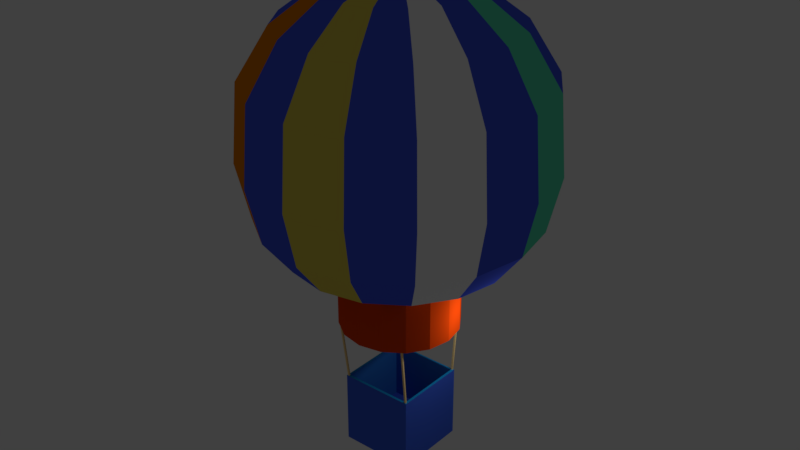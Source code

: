 # Source: AirBallonsEddie.blend  (saved by Blender 2.79.0; exported with 4.5.12 LTS)
import bpy
from mathutils import Matrix  # noqa: F401  (used for matrix-valued properties, if any)

bpy.ops.wm.read_factory_settings(use_empty=True)
scene = bpy.context.scene
scene.name = 'Scene'

# ---- collections
col_collection_1 = bpy.data.collections.new('Collection 1'); scene.collection.children.link(col_collection_1)

# ---- materials (node trees are filled in below, after node groups)
mat_main = bpy.data.materials.new('Main')
mat_main.alpha_threshold = 0.0
mat_main.use_transparent_shadow = False
mat_main.roughness = 0.5
mat_boxcolor = bpy.data.materials.new('BoxColor')
mat_boxcolor.alpha_threshold = 0.0
mat_boxcolor.use_transparent_shadow = False
mat_boxcolor.diffuse_color = (0.05831, 0.1375, 0.7613, 1.0)
mat_boxcolor.roughness = 0.5
mat_boxbottom = bpy.data.materials.new('BoxBottom')
mat_boxbottom.alpha_threshold = 0.0
mat_boxbottom.use_transparent_shadow = False
mat_boxbottom.diffuse_color = (0.0, 0.0, 0.0, 1.0)
mat_boxbottom.roughness = 0.5
mat_boxinside = bpy.data.materials.new('BoxInside')
mat_boxinside.alpha_threshold = 0.0
mat_boxinside.use_transparent_shadow = False
mat_boxinside.diffuse_color = (0.03165, 0.1942, 0.6383, 1.0)
mat_boxinside.roughness = 0.5
mat_boxborder = bpy.data.materials.new('BoxBorder')
mat_boxborder.alpha_threshold = 0.0
mat_boxborder.use_transparent_shadow = False
mat_boxborder.diffuse_color = (0.01237, 0.3458, 0.8, 1.0)
mat_boxborder.roughness = 0.5
mat_cuerda_001 = bpy.data.materials.new('Cuerda.001')
mat_cuerda_001.alpha_threshold = 0.0
mat_cuerda_001.use_transparent_shadow = False
mat_cuerda_001.diffuse_color = (1.0, 0.71, 0.3, 1.0)
mat_cuerda_001.roughness = 0.5
mat_main_002 = bpy.data.materials.new('Main.002')
mat_main_002.alpha_threshold = 0.0
mat_main_002.use_transparent_shadow = False
mat_main_002.roughness = 0.5
mat_blue = bpy.data.materials.new('Blue')
mat_blue.alpha_threshold = 0.0
mat_blue.use_transparent_shadow = False
mat_blue.diffuse_color = (0.07068, 0.1154, 0.8, 1.0)
mat_blue.roughness = 0.5
mat_red = bpy.data.materials.new('Red')
mat_red.alpha_threshold = 0.0
mat_red.use_transparent_shadow = False
mat_red.diffuse_color = (0.8, 0.06016, 0.002956, 1.0)
mat_red.roughness = 0.5
mat_yellow = bpy.data.materials.new('Yellow')
mat_yellow.alpha_threshold = 0.0
mat_yellow.use_transparent_shadow = False
mat_yellow.diffuse_color = (0.8, 0.6631, 0.1036, 1.0)
mat_yellow.roughness = 0.5
mat_orange = bpy.data.materials.new('Orange')
mat_orange.alpha_threshold = 0.0
mat_orange.use_transparent_shadow = False
mat_orange.diffuse_color = (0.8, 0.2253, 0.0, 1.0)
mat_orange.roughness = 0.5
mat_green = bpy.data.materials.new('Green')
mat_green.alpha_threshold = 0.0
mat_green.use_transparent_shadow = False
mat_green.diffuse_color = (0.02791, 0.8, 0.02076, 1.0)
mat_green.roughness = 0.5
mat_pink = bpy.data.materials.new('Pink')
mat_pink.alpha_threshold = 0.0
mat_pink.use_transparent_shadow = False
mat_pink.diffuse_color = (0.8, 0.03283, 0.1585, 1.0)
mat_pink.roughness = 0.5
mat_blue_sky = bpy.data.materials.new('Blue Sky')
mat_blue_sky.alpha_threshold = 0.0
mat_blue_sky.use_transparent_shadow = False
mat_blue_sky.diffuse_color = (0.0, 0.3839, 0.8, 1.0)
mat_blue_sky.roughness = 0.5
mat_purple = bpy.data.materials.new('Purple')
mat_purple.alpha_threshold = 0.0
mat_purple.use_transparent_shadow = False
mat_purple.diffuse_color = (0.1298, 0.0, 0.8, 1.0)
mat_purple.roughness = 0.5
mat_blue_cyan = bpy.data.materials.new('Blue Cyan')
mat_blue_cyan.alpha_threshold = 0.0
mat_blue_cyan.use_transparent_shadow = False
mat_blue_cyan.diffuse_color = (0.1185, 0.8, 0.4914, 1.0)
mat_blue_cyan.roughness = 0.5
mat_white = bpy.data.materials.new('White')
mat_white.alpha_threshold = 0.0
mat_white.use_transparent_shadow = False
mat_white.diffuse_color = (1.0, 1.0, 1.0, 1.0)
mat_white.roughness = 0.5
mat_black = bpy.data.materials.new('Black')
mat_black.alpha_threshold = 0.0
mat_black.use_transparent_shadow = False
mat_black.diffuse_color = (0.0, 0.0, 0.0, 1.0)
mat_black.roughness = 0.5
mat_cuerda_004 = bpy.data.materials.new('Cuerda.004')
mat_cuerda_004.alpha_threshold = 0.0
mat_cuerda_004.use_transparent_shadow = False
mat_cuerda_004.diffuse_color = (1.0, 0.71, 0.3, 1.0)
mat_cuerda_004.roughness = 0.5
mat_cuerda_003 = bpy.data.materials.new('Cuerda.003')
mat_cuerda_003.alpha_threshold = 0.0
mat_cuerda_003.use_transparent_shadow = False
mat_cuerda_003.diffuse_color = (1.0, 0.71, 0.3, 1.0)
mat_cuerda_003.roughness = 0.5
mat_cuerda_002 = bpy.data.materials.new('Cuerda.002')
mat_cuerda_002.alpha_threshold = 0.0
mat_cuerda_002.use_transparent_shadow = False
mat_cuerda_002.diffuse_color = (1.0, 0.7102, 0.2996, 1.0)
mat_cuerda_002.roughness = 0.5

# ---- material node trees

# ---- world
world_world = bpy.data.worlds.new('World'); scene.world = world_world
world_world.color = (0.05088, 0.05088, 0.05088)
world_world.use_sun_shadow = False
world_world.sun_shadow_jitter_overblur = 0.0
world_world.cycles.sampling_method = 'MANUAL'

# ---- lights
light_lamp = bpy.data.lights.new('Lamp', 'POINT')
light_lamp.transmission_factor = 0.0
light_lamp.cutoff_distance = 30.0
light_lamp.energy = 100.0
light_lamp.shadow_buffer_clip_start = 1.001
light_lamp.shadow_soft_size = 0.1
light_lamp.shadow_maximum_resolution = 0.006
light_lamp.use_absolute_resolution = True

# ---- meshes
me_cube_003 = bpy.data.meshes.new('Cube.003')
me_cube_003.from_pydata([(-1.0, -1.0, -1.286), (-1.0, -1.0, 0.7138), (-1.0, 1.0, -1.286), (-1.0, 1.0, 0.7138), (1.0, -1.0, -1.286), (1.0, -1.0, 0.7138), (1.0, 1.0, -1.286), (1.0, 1.0, 0.7138), (-0.941, -0.941, 0.7245), (-0.941, 0.941, 0.7245), (0.941, 0.941, 0.7245), (0.941, -0.941, 0.7245), (-0.941, -0.941, 0.7245), (-0.941, 0.941, 0.7245), (0.941, 0.941, 0.7245), (0.941, -0.941, 0.7245), (-0.941, -0.941, -0.8765), (-0.941, 0.941, -0.8765), (0.941, 0.941, -0.8765), (0.941, -0.941, -0.8765)], [], [(1, 2, 0), (3, 6, 2), (7, 4, 6), (5, 0, 4), (6, 0, 2), (7, 11, 5), (8, 15, 12), (1, 9, 3), (1, 11, 8), (3, 10, 7), (14, 19, 15), (10, 13, 14), (11, 14, 15), (9, 12, 13), (17, 19, 18), (12, 17, 13), (15, 16, 12), (13, 18, 14), (1, 3, 2), (3, 7, 6), (7, 5, 4), (5, 1, 0), (6, 4, 0), (7, 10, 11), (8, 11, 15), (1, 8, 9), (1, 5, 11), (3, 9, 10), (14, 18, 19), (10, 9, 13), (11, 10, 14), (9, 8, 12), (17, 16, 19), (12, 16, 17), (15, 19, 16), (13, 17, 18)])
me_cube_003.polygons.foreach_set('material_index', [1, 1, 1, 1, 2, 4, 0, 4, 4, 4, 3, 0, 0, 0, 1, 3, 3, 3, 1, 1, 1, 1, 2, 4, 0, 4, 4, 4, 3, 0, 0, 0, 1, 3, 3, 3])
me_cube_003.materials.append(mat_main)
me_cube_003.materials.append(mat_boxcolor)
me_cube_003.materials.append(mat_boxbottom)
me_cube_003.materials.append(mat_boxinside)
me_cube_003.materials.append(mat_boxborder)
me_cube_003.materials.append(None)
me_cube_003.use_remesh_preserve_volume = False
me_cube_003.use_remesh_preserve_attributes = False
me_cube_003.use_mirror_vertex_groups = False
me_cube_003.update()
me_cube_001 = bpy.data.meshes.new('Cube.001')
me_cube_001.from_pydata([(-1.0, -1.0, -1.0), (-1.0, -1.0, 1.0), (-1.0, 1.0, -1.0), (-1.0, 1.0, 1.0), (1.0, -1.0, -1.0), (1.0, -1.0, 1.0), (1.0, 1.0, -1.0), (1.0, 1.0, 1.0)], [], [(1, 2, 0), (3, 6, 2), (7, 4, 6), (5, 0, 4), (6, 0, 2), (3, 5, 7), (1, 3, 2), (3, 7, 6), (7, 5, 4), (5, 1, 0), (6, 4, 0), (3, 1, 5)])
me_cube_001.materials.append(mat_cuerda_001)
me_cube_001.use_remesh_preserve_volume = False
me_cube_001.use_remesh_preserve_attributes = False
me_cube_001.use_mirror_vertex_groups = False
me_cube_001.update()
me_cylinder_002 = bpy.data.meshes.new('Cylinder.002')
me_cylinder_002.from_pydata([(0.3695, 0.892, -4.307), (2.861e-06, 1.0, -6.154), (2.861e-06, 1.0, -4.154), (0.3827, 0.9239, -6.154), (0.3827, 0.9239, -4.154), (0.7071, 0.7071, -6.154), (0.7071, 0.7071, -4.154), (0.9239, 0.3827, -6.154), (0.9239, 0.3827, -4.154), (1.0, -4.768e-07, -6.154), (1.0, -4.768e-07, -4.154), (0.9239, -0.3827, -6.154), (0.9239, -0.3827, -4.154), (0.7071, -0.7071, -6.154), (0.7071, -0.7071, -4.154), (0.3827, -0.9239, -6.154), (0.3827, -0.9239, -4.154), (2.98e-06, -1.0, -6.154), (2.98e-06, -1.0, -4.154), (-0.3827, -0.9239, -6.154), (-0.3827, -0.9239, -4.154), (-0.7071, -0.7071, -6.154), (-0.7071, -0.7071, -4.154), (-0.9239, -0.3827, -6.154), (-0.9239, -0.3827, -4.154), (-1.0, -4.172e-07, -6.154), (-1.0, -4.172e-07, -4.154), (-0.9239, 0.3827, -6.154), (-0.9239, 0.3827, -4.154), (-0.7071, 0.7071, -6.154), (-0.7071, 0.7071, -4.154), (-0.3827, 0.9239, -6.154), (-0.3827, 0.9239, -4.154), (2.742e-06, -4.172e-07, 6.636), (2.731e-06, 1.817, -3.129), (0.6953, 1.679, -3.129), (1.285, 1.285, -3.129), (1.679, 0.6953, -3.129), (1.817, -4.788e-07, -3.129), (1.679, -0.6953, -3.129), (1.285, -1.285, -3.129), (0.6953, -1.679, -3.129), (2.988e-06, -1.817, -3.129), (-0.6953, -1.679, -3.129), (-1.285, -1.285, -3.129), (-1.679, -0.6953, -3.129), (-1.817, -4.145e-07, -3.129), (-1.679, 0.6953, -3.129), (-1.285, 1.285, -3.129), (-0.6953, 1.679, -3.129), (2.724e-06, 2.279, -1.799), (0.8722, 2.106, -1.799), (1.612, 1.612, -1.799), (2.106, 0.8722, -1.799), (2.279, -4.801e-07, -1.799), (2.106, -0.8722, -1.799), (1.612, -1.612, -1.799), (0.8722, -2.106, -1.799), (3.133e-06, -2.279, -1.799), (-0.8722, -2.106, -1.799), (-1.612, -1.612, -1.799), (-2.106, -0.8722, -1.799), (-2.279, -4.118e-07, -1.799), (-2.106, 0.8722, -1.799), (-1.612, 1.612, -1.799), (-0.8722, 2.106, -1.799), (2.724e-06, 2.495, 0.2678), (0.9546, 2.305, 0.2678), (1.764, 1.764, 0.2678), (2.305, 0.9546, 0.2678), (2.495, -5.484e-07, 0.2678), (2.305, -0.9546, 0.2678), (1.764, -1.764, 0.2678), (0.9546, -2.305, 0.2678), (3.133e-06, -2.495, 0.2678), (-0.9546, -2.305, 0.2678), (-1.764, -1.764, 0.2678), (-2.305, -0.9546, 0.2678), (-2.495, -4.118e-07, 0.2678), (-2.305, 0.9546, 0.2678), (-1.764, 1.764, 0.2678), (-0.9546, 2.305, 0.2678), (2.724e-06, 2.393, 3.136), (0.9157, 2.211, 3.136), (1.692, 1.692, 3.136), (2.211, 0.9157, 3.136), (2.393, -4.801e-07, 3.136), (2.211, -0.9157, 3.136), (1.692, -1.692, 3.136), (0.9157, -2.211, 3.136), (3.133e-06, -2.393, 3.136), (-0.9157, -2.211, 3.136), (-1.692, -1.692, 3.136), (-2.211, -0.9157, 3.136), (-2.393, -4.118e-07, 3.136), (-2.211, 0.9157, 3.136), (-1.692, 1.692, 3.136), (-0.9157, 2.211, 3.136), (2.731e-06, 1.877, 4.998), (0.7184, 1.734, 4.998), (1.327, 1.327, 4.998), (1.734, 0.7184, 4.998), (1.877, -4.788e-07, 4.998), (1.734, -0.7184, 4.998), (1.327, -1.327, 4.998), (0.7184, -1.734, 4.998), (2.988e-06, -1.877, 4.998), (-0.7184, -1.734, 4.998), (-1.327, -1.327, 4.998), (-1.734, -0.7184, 4.998), (-1.877, -4.145e-07, 4.998), (-1.734, 0.7184, 4.998), (-1.327, 1.327, 4.998), (-0.7184, 1.734, 4.998), (2.742e-06, 1.181, 6.164), (0.4518, 1.091, 6.164), (0.8349, 0.8349, 6.164), (1.091, 0.4518, 6.164), (1.181, -4.768e-07, 6.164), (1.091, -0.4518, 6.164), (0.8349, -0.8349, 6.164), (0.4518, -1.091, 6.164), (2.98e-06, -1.181, 6.164), (-0.4518, -1.091, 6.164), (-0.8349, -0.8349, 6.164), (-1.091, -0.4518, 6.164), (-1.181, -4.172e-07, 6.164), (-1.091, 0.4518, 6.164), (-0.8349, 0.8349, 6.164), (-0.4518, 1.091, 6.164), (2.742e-06, 0.3318, 6.636), (0.127, 0.3065, 6.636), (0.2346, 0.2346, 6.636), (0.3065, 0.127, 6.636), (0.3318, -4.172e-07, 6.636), (0.3065, -0.127, 6.636), (0.2346, -0.2346, 6.636), (0.127, -0.3065, 6.636), (2.861e-06, -0.3318, 6.636), (-0.127, -0.3065, 6.636), (-0.2346, -0.2346, 6.636), (-0.3065, -0.127, 6.636), (-0.3318, -4.172e-07, 6.636), (-0.3065, 0.127, 6.636), (-0.2346, 0.2346, 6.636), (-0.127, 0.3065, 6.636), (0.3695, 0.892, -6.158), (0.3695, 0.892, -4.9), (2.861e-06, 0.9655, -6.158), (0.6827, 0.6827, -6.158), (0.892, 0.3695, -6.158), (0.9655, -4.172e-07, -6.158), (0.892, -0.3695, -6.158), (0.6827, -0.6827, -6.158), (0.3695, -0.892, -6.158), (2.98e-06, -0.9655, -6.158), (-0.3695, -0.892, -6.158), (-0.6827, -0.6827, -6.158), (-0.892, -0.3695, -6.158), (-0.9655, -4.172e-07, -6.158), (-0.892, 0.3695, -6.158), (-0.6827, 0.6827, -6.158), (-0.3695, 0.892, -6.158), (2.861e-06, 0.9655, -4.307), (0.6827, 0.6827, -4.307), (0.892, 0.3695, -4.307), (0.9655, -4.172e-07, -4.307), (0.892, -0.3695, -4.307), (0.6827, -0.6827, -4.307), (0.3695, -0.892, -4.307), (2.98e-06, -0.9655, -4.307), (-0.3695, -0.892, -4.307), (-0.6827, -0.6827, -4.307), (-0.892, -0.3695, -4.307), (-0.9655, -4.172e-07, -4.307), (-0.892, 0.3695, -4.307), (-0.6827, 0.6827, -4.307), (-0.3695, 0.892, -4.307), (2.861e-06, -4.172e-07, -4.9), (2.861e-06, 0.9655, -4.9), (0.6827, 0.6827, -4.9), (0.892, 0.3695, -4.9), (0.9655, -4.172e-07, -4.9), (0.892, -0.3695, -4.9), (0.6827, -0.6827, -4.9), (0.3695, -0.892, -4.9), (2.98e-06, -0.9655, -4.9), (-0.3695, -0.892, -4.9), (-0.6827, -0.6827, -4.9), (-0.892, -0.3695, -4.9), (-0.9655, -4.172e-07, -4.9), (-0.892, 0.3695, -4.9), (-0.6827, 0.6827, -4.9), (-0.3695, 0.892, -4.9)], [], [(29, 162, 161), (12, 40, 14), (2, 3, 1), (25, 158, 23), (8, 36, 37), (4, 5, 3), (17, 156, 155), (28, 46, 47), (6, 7, 5), (13, 152, 11), (20, 44, 22), (8, 9, 7), (7, 149, 5), (14, 41, 16), (10, 11, 9), (27, 159, 25), (10, 37, 38), (12, 13, 11), (19, 157, 156), (4, 34, 35), (14, 15, 13), (15, 153, 13), (32, 34, 2), (16, 17, 15), (7, 151, 150), (28, 48, 30), (18, 19, 17), (31, 148, 162), (22, 45, 24), (20, 21, 19), (29, 160, 27), (16, 42, 18), (22, 23, 21), (23, 157, 21), (12, 38, 39), (24, 25, 23), (15, 155, 154), (4, 36, 6), (26, 27, 25), (3, 148, 1), (30, 49, 32), (28, 29, 27), (9, 152, 151), (24, 46, 26), (30, 31, 29), (5, 146, 3), (18, 43, 20), (32, 1, 31), (38, 55, 39), (34, 51, 35), (45, 62, 46), (49, 50, 34), (42, 57, 58), (37, 54, 38), (48, 65, 49), (44, 61, 45), (40, 57, 41), (36, 53, 37), (47, 64, 48), (43, 60, 44), (39, 56, 40), (35, 52, 36), (46, 63, 47), (43, 58, 59), (64, 81, 65), (61, 76, 77), (56, 73, 57), (52, 69, 53), (63, 80, 64), (59, 76, 60), (55, 72, 56), (51, 68, 52), (62, 79, 63), (58, 75, 59), (54, 71, 55), (50, 67, 51), (61, 78, 62), (65, 66, 50), (57, 74, 58), (53, 70, 54), (75, 92, 76), (71, 88, 72), (67, 84, 68), (78, 95, 79), (74, 91, 75), (70, 87, 71), (66, 83, 67), (78, 93, 94), (81, 82, 66), (74, 89, 90), (69, 86, 70), (80, 97, 81), (76, 93, 77), (73, 88, 89), (69, 84, 85), (79, 96, 80), (86, 103, 87), (82, 99, 83), (94, 109, 110), (97, 98, 82), (90, 105, 106), (85, 102, 86), (96, 113, 97), (92, 109, 93), (89, 104, 105), (85, 100, 101), (96, 111, 112), (91, 108, 92), (87, 104, 88), (83, 100, 84), (94, 111, 95), (90, 107, 91), (101, 118, 102), (113, 128, 129), (109, 124, 125), (104, 121, 105), (100, 117, 101), (111, 128, 112), (107, 124, 108), (103, 120, 104), (99, 116, 100), (110, 127, 111), (106, 123, 107), (102, 119, 103), (98, 115, 99), (110, 125, 126), (113, 114, 98), (105, 122, 106), (123, 140, 124), (119, 136, 120), (116, 131, 132), (127, 142, 143), (123, 138, 139), (118, 135, 119), (114, 131, 115), (126, 141, 142), (129, 130, 114), (122, 137, 138), (117, 134, 118), (128, 145, 129), (125, 140, 141), (120, 137, 121), (116, 133, 117), (127, 144, 128), (33, 131, 130), (33, 132, 131), (33, 133, 132), (33, 134, 133), (33, 135, 134), (33, 136, 135), (33, 137, 136), (33, 138, 137), (33, 139, 138), (33, 140, 139), (33, 141, 140), (33, 142, 141), (33, 143, 142), (33, 144, 143), (33, 145, 144), (33, 130, 145), (151, 165, 150), (162, 176, 161), (158, 172, 157), (154, 168, 153), (150, 164, 149), (161, 175, 160), (157, 171, 156), (153, 167, 152), (149, 0, 146), (160, 174, 159), (156, 170, 155), (152, 166, 151), (146, 163, 148), (159, 173, 158), (148, 177, 162), (155, 169, 154), (176, 191, 175), (172, 187, 171), (168, 183, 167), (164, 147, 0), (175, 190, 174), (171, 186, 170), (167, 182, 166), (0, 179, 163), (174, 189, 173), (163, 193, 177), (170, 185, 169), (166, 181, 165), (177, 192, 176), (173, 188, 172), (169, 184, 168), (165, 180, 164), (178, 179, 147), (178, 147, 180), (178, 180, 181), (178, 181, 182), (178, 182, 183), (178, 183, 184), (178, 184, 185), (178, 185, 186), (178, 186, 187), (178, 187, 188), (178, 188, 189), (178, 189, 190), (178, 190, 191), (178, 191, 192), (178, 192, 193), (178, 193, 179), (29, 31, 162), (12, 39, 40), (2, 4, 3), (25, 159, 158), (8, 6, 36), (4, 6, 5), (17, 19, 156), (28, 26, 46), (6, 8, 7), (13, 153, 152), (20, 43, 44), (8, 10, 9), (7, 150, 149), (14, 40, 41), (10, 12, 11), (27, 160, 159), (10, 8, 37), (12, 14, 13), (19, 21, 157), (4, 2, 34), (14, 16, 15), (15, 154, 153), (32, 49, 34), (16, 18, 17), (7, 9, 151), (28, 47, 48), (18, 20, 19), (31, 1, 148), (22, 44, 45), (20, 22, 21), (29, 161, 160), (16, 41, 42), (22, 24, 23), (23, 158, 157), (12, 10, 38), (24, 26, 25), (15, 17, 155), (4, 35, 36), (26, 28, 27), (3, 146, 148), (30, 48, 49), (28, 30, 29), (9, 11, 152), (24, 45, 46), (30, 32, 31), (5, 149, 146), (18, 42, 43), (32, 2, 1), (38, 54, 55), (34, 50, 51), (45, 61, 62), (49, 65, 50), (42, 41, 57), (37, 53, 54), (48, 64, 65), (44, 60, 61), (40, 56, 57), (36, 52, 53), (47, 63, 64), (43, 59, 60), (39, 55, 56), (35, 51, 52), (46, 62, 63), (43, 42, 58), (64, 80, 81), (61, 60, 76), (56, 72, 73), (52, 68, 69), (63, 79, 80), (59, 75, 76), (55, 71, 72), (51, 67, 68), (62, 78, 79), (58, 74, 75), (54, 70, 71), (50, 66, 67), (61, 77, 78), (65, 81, 66), (57, 73, 74), (53, 69, 70), (75, 91, 92), (71, 87, 88), (67, 83, 84), (78, 94, 95), (74, 90, 91), (70, 86, 87), (66, 82, 83), (78, 77, 93), (81, 97, 82), (74, 73, 89), (69, 85, 86), (80, 96, 97), (76, 92, 93), (73, 72, 88), (69, 68, 84), (79, 95, 96), (86, 102, 103), (82, 98, 99), (94, 93, 109), (97, 113, 98), (90, 89, 105), (85, 101, 102), (96, 112, 113), (92, 108, 109), (89, 88, 104), (85, 84, 100), (96, 95, 111), (91, 107, 108), (87, 103, 104), (83, 99, 100), (94, 110, 111), (90, 106, 107), (101, 117, 118), (113, 112, 128), (109, 108, 124), (104, 120, 121), (100, 116, 117), (111, 127, 128), (107, 123, 124), (103, 119, 120), (99, 115, 116), (110, 126, 127), (106, 122, 123), (102, 118, 119), (98, 114, 115), (110, 109, 125), (113, 129, 114), (105, 121, 122), (123, 139, 140), (119, 135, 136), (116, 115, 131), (127, 126, 142), (123, 122, 138), (118, 134, 135), (114, 130, 131), (126, 125, 141), (129, 145, 130), (122, 121, 137), (117, 133, 134), (128, 144, 145), (125, 124, 140), (120, 136, 137), (116, 132, 133), (127, 143, 144), (151, 166, 165), (162, 177, 176), (158, 173, 172), (154, 169, 168), (150, 165, 164), (161, 176, 175), (157, 172, 171), (153, 168, 167), (149, 164, 0), (160, 175, 174), (156, 171, 170), (152, 167, 166), (146, 0, 163), (159, 174, 173), (148, 163, 177), (155, 170, 169), (176, 192, 191), (172, 188, 187), (168, 184, 183), (164, 180, 147), (175, 191, 190), (171, 187, 186), (167, 183, 182), (0, 147, 179), (174, 190, 189), (163, 179, 193), (170, 186, 185), (166, 182, 181), (177, 193, 192), (173, 189, 188), (169, 185, 184), (165, 181, 180)])
me_cylinder_002.polygons.foreach_set('material_index', [2, 10, 2, 2, 1, 2, 2, 1, 2, 2, 4, 2, 2, 1, 2, 2, 9, 2, 2, 1, 2, 2, 7, 2, 2, 6, 2, 2, 1, 2, 2, 3, 2, 2, 1, 2, 2, 8, 2, 2, 1, 2, 2, 5, 2, 2, 1, 2, 1, 1, 5, 7, 3, 9, 1, 1, 1, 1, 6, 4, 10, 8, 1, 1, 1, 1, 1, 1, 6, 4, 10, 8, 1, 1, 1, 1, 5, 7, 3, 9, 4, 10, 8, 1, 1, 1, 1, 5, 7, 3, 9, 1, 1, 1, 1, 6, 1, 1, 5, 7, 3, 9, 1, 1, 1, 1, 6, 4, 10, 8, 1, 1, 9, 1, 1, 1, 1, 6, 4, 10, 8, 1, 1, 1, 1, 5, 7, 3, 4, 10, 8, 1, 1, 1, 1, 5, 7, 3, 9, 1, 1, 1, 1, 6, 1, 8, 1, 9, 1, 10, 1, 3, 1, 4, 1, 5, 1, 6, 1, 7, 2, 2, 2, 2, 2, 2, 2, 2, 2, 2, 2, 2, 2, 2, 2, 2, 0, 0, 0, 0, 0, 0, 0, 0, 0, 0, 0, 0, 0, 0, 0, 0, 11, 11, 11, 11, 11, 11, 11, 11, 11, 11, 11, 11, 11, 11, 11, 11, 2, 10, 2, 2, 1, 2, 2, 1, 2, 2, 4, 2, 2, 1, 2, 2, 9, 2, 2, 1, 2, 2, 7, 2, 2, 6, 2, 2, 1, 2, 2, 3, 2, 2, 1, 2, 2, 8, 2, 2, 1, 2, 2, 5, 2, 2, 1, 2, 1, 1, 5, 7, 3, 9, 1, 1, 1, 1, 6, 4, 10, 8, 1, 1, 1, 1, 1, 1, 6, 4, 10, 8, 1, 1, 1, 1, 5, 7, 3, 9, 4, 10, 8, 1, 1, 1, 1, 5, 7, 3, 9, 1, 1, 1, 1, 6, 1, 1, 5, 7, 3, 9, 1, 1, 1, 1, 6, 4, 10, 8, 1, 1, 9, 1, 1, 1, 1, 6, 4, 10, 8, 1, 1, 1, 1, 5, 7, 3, 4, 10, 8, 1, 1, 1, 1, 5, 7, 3, 9, 1, 1, 1, 1, 6, 2, 2, 2, 2, 2, 2, 2, 2, 2, 2, 2, 2, 2, 2, 2, 2, 0, 0, 0, 0, 0, 0, 0, 0, 0, 0, 0, 0, 0, 0, 0, 0])
me_cylinder_002.materials.append(mat_main_002)
me_cylinder_002.materials.append(mat_blue)
me_cylinder_002.materials.append(mat_red)
me_cylinder_002.materials.append(mat_yellow)
me_cylinder_002.materials.append(mat_orange)
me_cylinder_002.materials.append(mat_green)
me_cylinder_002.materials.append(mat_pink)
me_cylinder_002.materials.append(mat_blue_sky)
me_cylinder_002.materials.append(mat_purple)
me_cylinder_002.materials.append(mat_blue_cyan)
me_cylinder_002.materials.append(mat_white)
me_cylinder_002.materials.append(mat_black)
me_cylinder_002.use_remesh_preserve_volume = False
me_cylinder_002.use_remesh_preserve_attributes = False
me_cylinder_002.use_mirror_vertex_groups = False
me_cylinder_002.update()
me_cube_005 = bpy.data.meshes.new('Cube.005')
me_cube_005.from_pydata([(-1.0, -1.0, -1.0), (-1.0, -1.0, 1.0), (-1.0, 1.0, -1.0), (-1.0, 1.0, 1.0), (1.0, -1.0, -1.0), (1.0, -1.0, 1.0), (1.0, 1.0, -1.0), (1.0, 1.0, 1.0)], [], [(1, 2, 0), (3, 6, 2), (7, 4, 6), (5, 0, 4), (6, 0, 2), (3, 5, 7), (1, 3, 2), (3, 7, 6), (7, 5, 4), (5, 1, 0), (6, 4, 0), (3, 1, 5)])
me_cube_005.materials.append(mat_cuerda_004)
me_cube_005.use_remesh_preserve_volume = False
me_cube_005.use_remesh_preserve_attributes = False
me_cube_005.use_mirror_vertex_groups = False
me_cube_005.update()
me_cube_006 = bpy.data.meshes.new('Cube.006')
me_cube_006.from_pydata([(-1.0, -1.0, -1.0), (-1.0, -1.0, 1.0), (-1.0, 1.0, -1.0), (-1.0, 1.0, 1.0), (1.0, -1.0, -1.0), (1.0, -1.0, 1.0), (1.0, 1.0, -1.0), (1.0, 1.0, 1.0)], [], [(1, 2, 0), (3, 6, 2), (7, 4, 6), (5, 0, 4), (6, 0, 2), (3, 5, 7), (1, 3, 2), (3, 7, 6), (7, 5, 4), (5, 1, 0), (6, 4, 0), (3, 1, 5)])
me_cube_006.materials.append(mat_cuerda_003)
me_cube_006.use_remesh_preserve_volume = False
me_cube_006.use_remesh_preserve_attributes = False
me_cube_006.use_mirror_vertex_groups = False
me_cube_006.update()
me_cube_007 = bpy.data.meshes.new('Cube.007')
me_cube_007.from_pydata([(-1.0, -1.0, -1.0), (-1.0, -1.0, 1.0), (-1.0, 1.0, -1.0), (-1.0, 1.0, 1.0), (1.0, -1.0, -1.0), (1.0, -1.0, 1.0), (1.0, 1.0, -1.0), (1.0, 1.0, 1.0)], [], [(1, 2, 0), (3, 6, 2), (7, 4, 6), (5, 0, 4), (6, 0, 2), (3, 5, 7), (1, 3, 2), (3, 7, 6), (7, 5, 4), (5, 1, 0), (6, 4, 0), (3, 1, 5)])
me_cube_007.materials.append(mat_cuerda_002)
me_cube_007.use_remesh_preserve_volume = False
me_cube_007.use_remesh_preserve_attributes = False
me_cube_007.use_mirror_vertex_groups = False
me_cube_007.update()

# ---- objects
ob_box = bpy.data.objects.new('Box', me_cube_003)
ob_rope1 = bpy.data.objects.new('Rope1', me_cube_001)
ob_ballon = bpy.data.objects.new('Ballon', me_cylinder_002)
ob_lamp = bpy.data.objects.new('Lamp', light_lamp)
ob_rope3 = bpy.data.objects.new('Rope3', me_cube_005)
ob_rope4 = bpy.data.objects.new('Rope4', me_cube_006)
ob_rope2 = bpy.data.objects.new('Rope2', me_cube_007)

# ---- transforms, parenting, visibility, modifiers, constraints
ob_box.location = (0.1085, -0.08314, 1.947)
ob_box.scale = (1.417, 1.417, 1.417)
ob_box.lineart.crease_threshold = 0.0
ob_rope1.location = (1.441, -1.533, 4.116)
ob_rope1.rotation_euler = (-6.204, -0.01527, 0.05112)
ob_rope1.scale = (0.04612, 0.04612, 1.2)
ob_rope1.delta_scale = (0.7, 0.7, 1.0)
ob_rope1.lineart.crease_threshold = 0.0
ob_ballon.location = (-7.629e-06, 1.192e-06, 11.35)
ob_ballon.scale = (2.238, 2.238, 1.0)
ob_ballon.lineart.crease_threshold = 0.0
ob_lamp.location = (3.54, 0.8641, 6.163)
ob_lamp.rotation_euler = (0.6503, 0.05522, 1.866)
ob_lamp.scale = (0.8421, 0.8421, 0.8421)
ob_lamp.lock_rotations_4d = False
ob_lamp.empty_display_type = 'ARROWS'
ob_lamp.color = (0.0, 0.0, 0.0, 0.0)
ob_lamp.lineart.crease_threshold = 0.0
ob_rope3.location = (1.428, 1.45, 4.12)
ob_rope3.rotation_euler = (-6.421, -0.006237, 0.1091)
ob_rope3.scale = (0.04612, 0.04612, 1.2)
ob_rope3.delta_scale = (0.7, 0.7, 1.0)
ob_rope3.lineart.crease_threshold = 0.0
ob_rope4.location = (-1.262, 1.512, 4.077)
ob_rope4.rotation_euler = (-6.484, 0.008936, 0.04666)
ob_rope4.scale = (0.04612, 0.04612, 1.2)
ob_rope4.delta_scale = (0.7, 0.7, 1.0)
ob_rope4.lineart.crease_threshold = 0.0
ob_rope2.location = (-1.271, -1.583, 4.058)
ob_rope2.rotation_euler = (-6.163, -0.0369, 0.07711)
ob_rope2.scale = (0.04612, 0.04612, 1.2)
ob_rope2.delta_scale = (0.7, 0.7, 1.0)
ob_rope2.lineart.crease_threshold = 0.0

# ---- collection membership
col_collection_1.objects.link(ob_box)
col_collection_1.objects.link(ob_rope1)
col_collection_1.objects.link(ob_ballon)
col_collection_1.objects.link(ob_lamp)
col_collection_1.objects.link(ob_rope3)
col_collection_1.objects.link(ob_rope4)
col_collection_1.objects.link(ob_rope2)

# ---- scene / render settings (as saved in the file)
scene.frame_start = 1; scene.frame_end = 250; scene.frame_set(1)
scene.render.engine = 'BLENDER_EEVEE_NEXT'
scene.render.resolution_percentage = 50
scene.render.dither_intensity = 0.0
scene.cycles.use_denoising = False
scene.cycles.samples = 128
scene.cycles.sampling_pattern = 'TABULATED_SOBOL'
scene.cycles.use_adaptive_sampling = False
scene.cycles.use_light_tree = False
scene.cycles.blur_glossy = 0.0
scene.cycles.sample_clamp_indirect = 0.0
scene.view_settings.view_transform = 'Standard'
bpy.context.view_layer.update()

# ---- added for rendering (the .blend has no active camera): camera
cam_auto = bpy.data.cameras.new('AutoCamera')
cam_auto.lens = 50.0
cam_auto.sensor_width = 36.0
cam_auto.clip_end = 1000.0
ob_auto_camera = bpy.data.objects.new('AutoCamera', cam_auto)
scene.collection.objects.link(ob_auto_camera)
ob_auto_camera.location = (22.0576, -26.4691, 26.6997)
ob_auto_camera.rotation_euler = (1.09748, -7.21219e-08, 0.694738)
scene.camera = ob_auto_camera
bpy.context.view_layer.update()
